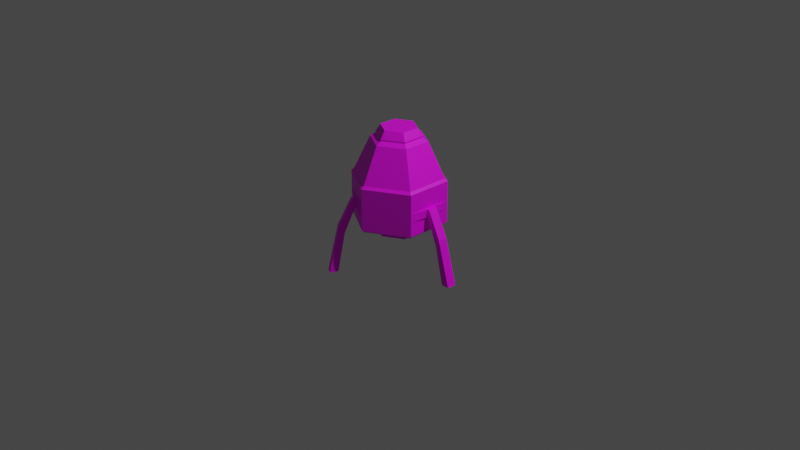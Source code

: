 # Source: ruined_lander_0.blend  (saved by Blender 3.4.6; exported with 4.5.12 LTS)
import bpy
from mathutils import Matrix  # noqa: F401  (used for matrix-valued properties, if any)

bpy.ops.wm.read_factory_settings(use_empty=True)
scene = bpy.context.scene
scene.name = 'Scene'

# ---- collections
col_collection = bpy.data.collections.new('Collection'); scene.collection.children.link(col_collection)

# ---- images (referenced by path relative to the original .blend; pixels are not part of the script)
import os
ASSET_DIR = os.environ.get("B2B_ASSET_DIR", "")  # directory of the original .blend (textures are referenced by path, not embedded)
HERE = os.path.dirname(os.path.abspath(__file__))  # packed textures are extracted next to this script under _unpacked/

def load_image(name, relpath, width, height, colorspace="sRGB"):
    """Load a texture the original file referenced (path relative to the .blend, or extracted next to this script)."""
    p = next((c for c in (os.path.join(HERE, relpath), os.path.join(ASSET_DIR, relpath)) if relpath and os.path.exists(c)), "")
    if p:
        img = bpy.data.images.load(p, check_existing=True)
        img.name = name
    else:  # same state as the original file: an image datablock whose file is absent (Cycles renders it pink)
        img = bpy.data.images.new(name, width, height)
        img.source = "FILE"
        img.filepath = "//" + (relpath or name)
    img.colorspace_settings.name = colorspace
    return img
img_magma_lava_hot_png = load_image('magma_lava_hot.png', 'magma_lava_hot.png', 1024, 1024, 'sRGB')
img_magma_pumice_png = load_image('magma_pumice.png', 'magma_pumice.png', 1024, 1024, 'sRGB')
img_magma_ash_png = load_image('magma_ash.png', 'magma_ash.png', 1024, 1024, 'sRGB')

# ---- materials (node trees are filled in below, after node groups)
mat_computer = bpy.data.materials.new('computer')
mat_computer.use_transparent_shadow = False
mat_body = bpy.data.materials.new('body')
mat_body.use_transparent_shadow = False
mat_accent = bpy.data.materials.new('accent')
mat_accent.use_transparent_shadow = False

# ---- material node trees
mat_computer.use_nodes = True; mat_computer.node_tree.nodes.clear()
_N = mat_computer.node_tree.nodes; _L = mat_computer.node_tree.links
n0 = _N.new('ShaderNodeBsdfPrincipled'); n0.name = 'Principled BSDF'; n0.location = (10, 300)
n0.distribution = 'GGX'
n0.subsurface_method = 'RANDOM_WALK_SKIN'
n0.inputs[3].default_value = 1.45
n0.inputs[27].default_value = (0.0, 0.0, 0.0, 1.0)
n0.inputs[28].default_value = 1.0
n1 = _N.new('ShaderNodeOutputMaterial'); n1.name = 'Material Output'; n1.location = (300, 300)
n2 = _N.new('ShaderNodeTexImage'); n2.name = 'Image Texture'; n2.location = (-476, 185)
n2.image = img_magma_lava_hot_png
_L.new(n0.outputs[0], n1.inputs[0])
_L.new(n2.outputs[0], n0.inputs[0])
n1.is_active_output = True
mat_body.use_nodes = True; mat_body.node_tree.nodes.clear()
_N = mat_body.node_tree.nodes; _L = mat_body.node_tree.links
n0 = _N.new('ShaderNodeBsdfPrincipled'); n0.name = 'Principled BSDF'; n0.location = (10, 300)
n0.distribution = 'GGX'
n0.subsurface_method = 'RANDOM_WALK_SKIN'
n0.inputs[3].default_value = 1.45
n0.inputs[27].default_value = (0.0, 0.0, 0.0, 1.0)
n0.inputs[28].default_value = 1.0
n1 = _N.new('ShaderNodeOutputMaterial'); n1.name = 'Material Output'; n1.location = (300, 300)
n2 = _N.new('ShaderNodeTexImage'); n2.name = 'Image Texture'; n2.location = (-337, 217)
n2.image = img_magma_pumice_png
_L.new(n0.outputs[0], n1.inputs[0])
_L.new(n2.outputs[0], n0.inputs[0])
n1.is_active_output = True
mat_accent.use_nodes = True; mat_accent.node_tree.nodes.clear()
_N = mat_accent.node_tree.nodes; _L = mat_accent.node_tree.links
n0 = _N.new('ShaderNodeBsdfPrincipled'); n0.name = 'Principled BSDF'; n0.location = (10, 300)
n0.distribution = 'GGX'
n0.subsurface_method = 'RANDOM_WALK_SKIN'
n0.inputs[3].default_value = 1.45
n0.inputs[27].default_value = (0.0, 0.0, 0.0, 1.0)
n0.inputs[28].default_value = 1.0
n1 = _N.new('ShaderNodeOutputMaterial'); n1.name = 'Material Output'; n1.location = (300, 300)
n2 = _N.new('ShaderNodeTexImage'); n2.name = 'Image Texture'; n2.location = (-293, 32)
n2.image = img_magma_ash_png
_L.new(n0.outputs[0], n1.inputs[0])
_L.new(n2.outputs[0], n0.inputs[0])
n1.is_active_output = True

# ---- world
world_world = bpy.data.worlds.new('World'); scene.world = world_world
world_world.use_nodes = True; world_world.node_tree.nodes.clear()
_N = world_world.node_tree.nodes; _L = world_world.node_tree.links
n0 = _N.new('ShaderNodeOutputWorld'); n0.name = 'World Output'; n0.location = (300, 300)
n1 = _N.new('ShaderNodeBackground'); n1.name = 'Background'; n1.location = (10, 300)
n1.inputs[0].default_value = (0.05088, 0.05088, 0.05088, 1.0)
_L.new(n1.outputs[0], n0.inputs[0])
n0.is_active_output = True
world_world.color = (0.05088, 0.05088, 0.05088)
world_world.use_sun_shadow = False
world_world.sun_shadow_jitter_overblur = 0.0

# ---- cameras
cam_camera = bpy.data.cameras.new('Camera')
cam_camera.clip_end = 100.0
cam_camera.ortho_scale = 7.314

# ---- lights
light_light = bpy.data.lights.new('Light', 'POINT')
light_light.transmission_factor = 0.0
light_light.energy = 1000.0
light_light.shadow_soft_size = 0.1
light_light.shadow_maximum_resolution = 0.006
light_light.use_absolute_resolution = True

# ---- meshes
me_lander_object = bpy.data.meshes.new('lander_object')
me_lander_object.from_pydata([(-0.0008999, 0.9982, 0.06921), (-0.0008999, 0.9373, 1.016), (-0.0008999, 0.9982, 0.9637), (0.8651, 0.4982, 0.06921), (0.8124, 0.4678, 1.016), (0.8651, 0.4982, 0.9637), (0.8651, -0.5018, 0.06921), (0.8124, -0.4713, 1.016), (0.8651, -0.5018, 0.9637), (-0.0008999, -1.002, 0.06921), (-0.0008999, -0.9409, 1.016), (-0.0008999, -1.002, 0.9637), (-0.8669, -0.5018, 0.06921), (-0.8142, -0.4713, 1.016), (-0.8669, -0.5018, 0.9637), (-0.8669, 0.4982, 0.06921), (-0.8142, 0.4678, 1.016), (-0.8669, 0.4982, 0.9637), (-0.419, 0.2396, 1.822), (-0.515, 0.2951, 1.757), (-0.419, -0.2432, 1.822), (-0.515, -0.2986, 1.757), (-0.0008999, -0.4846, 1.822), (-0.0008999, -0.5955, 1.757), (0.4172, -0.2432, 1.822), (0.5132, -0.2986, 1.757), (0.4172, 0.2396, 1.822), (0.5132, 0.2951, 1.757), (-0.0008999, 0.481, 1.822), (-0.0008999, 0.5919, 1.757), (0.33, 0.1893, 2.016), (0.4172, 0.2396, 1.859), (0.33, -0.1928, 2.016), (0.4172, -0.2432, 1.859), (-0.0008999, -0.3839, 2.016), (-0.0008999, -0.4846, 1.859), (-0.3318, -0.1928, 2.016), (-0.419, -0.2432, 1.859), (-0.0008999, 0.3804, 2.016), (-0.0008999, 0.481, 1.859), (-0.3318, 0.1893, 2.016), (-0.419, 0.2396, 1.859), (-0.0008999, 0.9982, 0.3823), (0.8651, 0.4982, 0.3823), (-0.8669, 0.4982, 0.3823), (0.8651, -0.5018, 0.3823), (-0.0008999, -1.002, 0.3823), (-0.8669, -0.5018, 0.3823), (-0.0008999, 0.9982, 0.5567), (-0.8669, 0.4982, 0.5567), (0.8651, 0.4982, 0.5567), (0.8651, -0.5018, 0.5567), (-0.0008999, -1.002, 0.5567), (-0.8669, -0.5018, 0.5567), (0.8997, 0.09822, 0.5567), (0.8997, 0.09822, 0.3823), (0.8997, -0.1018, 0.5567), (0.8997, -0.1018, 0.3823), (-0.3821, -0.8217, 0.5567), (-0.3821, -0.8217, 0.3823), (-0.5204, -0.7418, 0.5567), (-0.5204, -0.7418, 0.3823), (-0.5378, 0.7282, 0.3823), (-0.3646, 0.8282, 0.3823), (-0.3646, 0.8282, 0.5567), (-0.5378, 0.7282, 0.5567), (0.964, 0.09822, 0.5537), (0.9189, 0.09822, 0.3853), (0.964, -0.1018, 0.5537), (0.9189, -0.1018, 0.3853), (-0.4191, -0.8818, 0.5537), (-0.3888, -0.8373, 0.3878), (-0.5553, -0.7984, 0.5512), (-0.525, -0.754, 0.3853), (-0.5516, 0.7499, 0.385), (-0.3775, 0.8484, 0.3828), (-0.3925, 0.8787, 0.554), (-0.5666, 0.7802, 0.5562), (1.24, 0.09822, -0.004767), (1.153, 0.09822, -0.1558), (1.24, -0.1018, -0.004767), (1.153, -0.1018, -0.1558), (-0.5726, -1.131, -0.03412), (-0.5004, -1.026, -0.1535), (-0.7035, -1.039, -0.03306), (-0.6313, -0.9345, -0.1524), (-0.662, 0.9436, -0.1309), (-0.4846, 1.036, -0.1285), (-0.538, 1.135, 0.004865), (-0.7154, 1.043, 0.002389), (1.514, 0.09822, -0.9518), (1.34, 0.09822, -0.9518), (1.514, -0.1018, -0.9518), (1.34, -0.1018, -0.9518), (-0.6732, -1.294, -1.029), (-0.5976, -1.137, -1.021), (-0.8171, -1.225, -1.031), (-0.7414, -1.068, -1.022), (-0.7623, 1.108, -0.9666), (-0.5714, 1.167, -0.9589), (-0.6218, 1.333, -0.9795), (-0.8127, 1.274, -0.9872), (-0.0008999, 0.2778, 0.01646), (-0.0008999, 0.9425, 0.02095), (0.2412, 0.138, 0.01646), (0.8169, 0.4704, 0.02095), (0.2412, -0.1415, 0.01646), (0.8169, -0.4739, 0.02095), (-0.0008999, -0.2813, 0.01646), (-0.0008999, -0.9461, 0.02095), (-0.243, -0.1415, 0.01646), (-0.8187, -0.4739, 0.02095), (-0.243, 0.138, 0.01646), (-0.8187, 0.4704, 0.02095), (0.4106, 0.2358, -0.2335), (-0.0008999, 0.4734, -0.2335), (0.4106, -0.2394, -0.2335), (-0.0008999, -0.477, -0.2335), (-0.4124, -0.2394, -0.2335), (-0.4124, 0.2358, -0.2335)], [], [(49, 17, 2, 48), (51, 8, 11, 52), (52, 11, 14, 53), (53, 14, 17, 49), (50, 5, 8, 51), (13, 10, 23, 21), (22, 24, 33, 35), (48, 2, 5, 50), (108, 110, 118, 117), (5, 2, 1, 4), (6, 9, 109, 107), (8, 5, 4, 7), (9, 12, 111, 109), (11, 8, 7, 10), (12, 15, 113, 111), (14, 11, 10, 13), (17, 14, 13, 16), (0, 3, 105, 103), (2, 17, 16, 1), (3, 6, 107, 105), (10, 7, 25, 23), (7, 4, 27, 25), (18, 20, 37, 41), (4, 1, 29, 27), (1, 16, 19, 29), (18, 28, 29, 19), (20, 18, 19, 21), (22, 20, 21, 23), (24, 22, 23, 25), (26, 24, 25, 27), (28, 26, 27, 29), (16, 13, 21, 19), (20, 22, 35, 37), (30, 38, 40, 36, 34, 32), (28, 18, 41, 39), (26, 28, 39, 31), (30, 32, 33, 31), (34, 36, 37, 35), (40, 38, 39, 41), (38, 30, 31, 39), (32, 34, 35, 33), (36, 40, 41, 37), (24, 26, 31, 33), (0, 42, 43, 3), (3, 43, 45, 6), (12, 47, 44, 15), (9, 46, 47, 12), (6, 45, 46, 9), (15, 44, 42, 0), (42, 48, 50, 43), (44, 49, 65, 62), (47, 53, 49, 44), (49, 48, 64, 65), (45, 51, 52, 46), (47, 46, 59, 61), (57, 55, 67, 69), (64, 63, 75, 76), (55, 54, 66, 67), (51, 45, 57, 56), (45, 43, 55, 57), (52, 53, 60, 58), (46, 52, 58, 59), (42, 44, 62, 63), (43, 50, 54, 55), (53, 47, 61, 60), (48, 42, 63, 64), (50, 51, 56, 54), (77, 76, 88, 89), (69, 67, 79, 81), (76, 75, 87, 88), (65, 64, 76, 77), (56, 57, 69, 68), (62, 65, 77, 74), (61, 59, 71, 73), (59, 58, 70, 71), (54, 56, 68, 66), (63, 62, 74, 75), (60, 61, 73, 72), (58, 60, 72, 70), (81, 79, 91, 93), (88, 87, 99, 100), (79, 78, 90, 91), (68, 69, 81, 80), (74, 77, 89, 86), (73, 71, 83, 85), (71, 70, 82, 83), (66, 68, 80, 78), (75, 74, 86, 87), (72, 73, 85, 84), (70, 72, 84, 82), (67, 66, 78, 79), (91, 90, 92, 93), (95, 94, 96, 97), (98, 101, 100, 99), (89, 88, 100, 101), (80, 81, 93, 92), (86, 89, 101, 98), (85, 83, 95, 97), (83, 82, 94, 95), (78, 80, 92, 90), (87, 86, 98, 99), (84, 85, 97, 96), (82, 84, 96, 94), (104, 102, 103, 105), (106, 104, 105, 107), (108, 106, 107, 109), (110, 108, 109, 111), (112, 110, 111, 113), (102, 112, 113, 103), (15, 0, 103, 113), (115, 114, 116, 117, 118, 119), (112, 102, 115, 119), (104, 106, 116, 114), (110, 112, 119, 118), (102, 104, 114, 115), (106, 108, 117, 116)])
me_lander_object.polygons.foreach_set('material_index', [0, 0, 0, 0, 0, 1, 2, 0, 1, 0, 0, 0, 0, 0, 0, 0, 0, 0, 0, 0, 1, 1, 2, 1, 1, 1, 1, 1, 1, 1, 1, 1, 2, 2, 2, 2, 2, 2, 2, 2, 2, 2, 2, 0, 0, 0, 0, 0, 0, 0, 0, 0, 0, 0, 0, 0, 0, 0, 0, 0, 0, 0, 0, 0, 0, 0, 0, 2, 1, 1, 0, 0, 0, 0, 0, 0, 0, 0, 0, 1, 1, 1, 1, 1, 1, 1, 2, 1, 1, 2, 1, 1, 1, 1, 2, 1, 1, 1, 1, 2, 1, 1, 2, 0, 0, 0, 0, 0, 0, 0, 1, 1, 1, 1, 1, 1])
_uv = me_lander_object.uv_layers.new(name='UVMap')
_uv.uv.foreach_set('vector', [1.0, 0.545, 1.0, 1.0, 0.0, 1.0, 0.0, 0.545, 1.0, 0.545, 1.0, 1.0, 0.0, 1.0, 0.0, 0.545, 1.0, 0.545, 1.0, 1.0, 0.0, 1.0, 0.0, 0.545, 1.0, 0.545, 1.0, 1.0, 0.0, 1.0, 0.0, 0.545, 1.0, 0.545, 1.0, 1.0, 0.0, 1.0, 0.0, 0.545, 0.03046, 0.5019, 0.2636, 0.09429, 0.2636, 0.09429, 0.03046, 0.5019, 0.2975, 0.1524, 0.6998, 0.1508, 0.6998, 0.1508, 0.2975, 0.1524, 1.0, 0.545, 1.0, 1.0, 0.0, 1.0, 0.0, 0.545, 0.2662, 0.09449, 0.03412, 0.4984, 0.03412, 0.4984, 0.2662, 0.09449, 1.0, 0.498, 0.7517, 0.932, 0.7364, 0.9057, 0.9695, 0.4981, 0.7491, 0.06393, 0.2491, 0.06498, 0.2631, 0.08908, 0.7352, 0.08809, 0.7483, 0.066, 1.0, 0.498, 0.9695, 0.4981, 0.7332, 0.09243, 0.2491, 0.06498, 1.103e-06, 0.4985, 0.02787, 0.4985, 0.2631, 0.08908, 0.2483, 0.06798, 0.7483, 0.066, 0.7332, 0.09243, 0.2636, 0.09429, 1.103e-06, 0.4985, 0.2509, 0.931, 0.2648, 0.9068, 0.02787, 0.4985, 3.934e-06, 0.502, 0.2483, 0.06798, 0.2636, 0.09429, 0.03046, 0.5019, 0.2517, 0.934, 3.934e-06, 0.502, 0.03046, 0.5019, 0.2668, 0.9076, 0.7509, 0.93, 1.0, 0.4964, 0.9721, 0.4965, 0.7369, 0.9058, 0.7517, 0.932, 0.2517, 0.934, 0.2668, 0.9076, 0.7364, 0.9057, 1.0, 0.4964, 0.7491, 0.06393, 0.7352, 0.08809, 0.9721, 0.4965, 0.2636, 0.09429, 0.7332, 0.09243, 0.7332, 0.09243, 0.2636, 0.09429, 0.7332, 0.09243, 0.9695, 0.4981, 0.9695, 0.4981, 0.7332, 0.09243, 0.3002, 0.8492, 0.09769, 0.5016, 0.09769, 0.5016, 0.3002, 0.8492, 0.9695, 0.4981, 0.7364, 0.9057, 0.7364, 0.9057, 0.9695, 0.4981, 0.7364, 0.9057, 0.2668, 0.9076, 0.2668, 0.9076, 0.7364, 0.9057, 0.3002, 0.8492, 0.7025, 0.8476, 0.7364, 0.9057, 0.2668, 0.9076, 0.09769, 0.5016, 0.3002, 0.8492, 0.2668, 0.9076, 0.03046, 0.5019, 0.2975, 0.1524, 0.09769, 0.5016, 0.03046, 0.5019, 0.2636, 0.09429, 0.6998, 0.1508, 0.2975, 0.1524, 0.2636, 0.09429, 0.7332, 0.09243, 0.9023, 0.4984, 0.6998, 0.1508, 0.7332, 0.09243, 0.9695, 0.4981, 0.7025, 0.8476, 0.9023, 0.4984, 0.9695, 0.4981, 0.7364, 0.9057, 0.2668, 0.9076, 0.03046, 0.5019, 0.03046, 0.5019, 0.2668, 0.9076, 0.09769, 0.5016, 0.2975, 0.1524, 0.2975, 0.1524, 0.09769, 0.5016, 0.8184, 0.4987, 0.6603, 0.7751, 0.3419, 0.7764, 0.1816, 0.5013, 0.3397, 0.2249, 0.6581, 0.2236, 0.7025, 0.8476, 0.3002, 0.8492, 0.3002, 0.8492, 0.7025, 0.8476, 0.9023, 0.4984, 0.7025, 0.8476, 0.7025, 0.8476, 0.9023, 0.4984, 0.8184, 0.4987, 0.6581, 0.2236, 0.6998, 0.1508, 0.9023, 0.4984, 0.3397, 0.2249, 0.1816, 0.5013, 0.09769, 0.5016, 0.2975, 0.1524, 0.3419, 0.7764, 0.6603, 0.7751, 0.7025, 0.8476, 0.3002, 0.8492, 0.6603, 0.7751, 0.8184, 0.4987, 0.9023, 0.4984, 0.7025, 0.8476, 0.6581, 0.2236, 0.3397, 0.2249, 0.2975, 0.1524, 0.6998, 0.1508, 0.1816, 0.5013, 0.3419, 0.7764, 0.3002, 0.8492, 0.09769, 0.5016, 0.6998, 0.1508, 0.9023, 0.4984, 0.9023, 0.4984, 0.6998, 0.1508, 1.0, 0.0, 1.0, 0.35, 0.0, 0.35, 0.0, 0.0, 1.0, 0.0, 1.0, 0.35, 0.0, 0.35, 0.0, 0.0, 1.0, 0.0, 1.0, 0.35, 0.0, 0.35, 0.0, 0.0, 1.0, 0.0, 1.0, 0.35, 0.0, 0.35, 0.0, 0.0, 1.0, 0.0, 1.0, 0.35, 0.0, 0.35, 0.0, 0.0, 1.0, 0.0, 1.0, 0.35, 0.0, 0.35, 0.0, 0.0, 1.0, 0.35, 1.0, 0.545, 0.0, 0.545, 0.0, 0.35, 0.1667, 0.6829, 0.1667, 0.7701, 0.1667, 0.7701, 0.1667, 0.6829, 1.0, 0.35, 1.0, 0.545, 0.0, 0.545, 0.0, 0.35, 0.1998, 1.0, -8.941e-08, 1.0, -8.941e-08, 1.0, 0.1998, 1.0, 1.0, 0.35, 1.0, 0.545, 0.0, 0.545, 0.0, 0.35, 0.3995, 6.735e-06, 0.5993, 6.735e-06, 0.5993, 6.735e-06, 0.3995, 6.735e-06, 0.6667, 0.6829, 0.8333, 0.6829, 0.8333, 0.6829, 0.6667, 0.6829, 1.0, 0.7701, 1.0, 0.6829, 1.0, 0.6829, 1.0, 0.7701, 0.8333, 0.6829, 0.8333, 0.7701, 0.8333, 0.7701, 0.8333, 0.6829, 0.6667, 0.7701, 0.6667, 0.6829, 0.6667, 0.6829, 0.6667, 0.7701, 0.7991, 6.735e-06, 0.9988, 6.735e-06, 0.9988, 6.735e-06, 0.7991, 6.735e-06, 0.5993, 1.0, 0.3995, 1.0, 0.3995, 1.0, 0.5993, 1.0, 0.5, 0.6829, 0.5, 0.7701, 0.5, 0.7701, 0.5, 0.6829, -8.941e-08, 6.735e-06, 0.1998, 6.735e-06, 0.1998, 6.735e-06, -8.941e-08, 6.735e-06, 0.8333, 0.6829, 0.8333, 0.7701, 0.8333, 0.7701, 0.8333, 0.6829, 0.3333, 0.7701, 0.3333, 0.6829, 0.3333, 0.6829, 0.3333, 0.7701, 1.0, 0.7701, 1.0, 0.6829, 1.0, 0.6829, 1.0, 0.7701, 0.9988, 1.0, 0.7991, 1.0, 0.7991, 1.0, 0.9988, 1.0, 0.1667, 0.7701, -8.941e-08, 0.7701, -8.941e-08, 0.7701, 0.1667, 0.7701, 0.6667, 0.6829, 0.8333, 0.6829, 0.8333, 0.6829, 0.6667, 0.6829, 1.0, 0.7701, 1.0, 0.6829, 1.0, 0.6829, 1.0, 0.7701, 0.1667, 0.7701, -8.941e-08, 0.7701, -8.941e-08, 0.7701, 0.1667, 0.7701, 0.6667, 0.7701, 0.6667, 0.6829, 0.6667, 0.6829, 0.6667, 0.7701, 0.1667, 0.6829, 0.1667, 0.7701, 0.1667, 0.7701, 0.1667, 0.6829, 0.3333, 0.6829, 0.5, 0.6829, 0.5, 0.6829, 0.3333, 0.6829, 0.5, 0.6829, 0.5, 0.7701, 0.5, 0.7701, 0.5, 0.6829, 0.8333, 0.7701, 0.6667, 0.7701, 0.6667, 0.7701, 0.8333, 0.7701, -8.941e-08, 0.6829, 0.1667, 0.6829, 0.1667, 0.6829, -8.941e-08, 0.6829, 0.3333, 0.7701, 0.3333, 0.6829, 0.3333, 0.6829, 0.3333, 0.7701, 0.5, 0.7701, 0.3333, 0.7701, 0.3333, 0.7701, 0.5, 0.7701, 0.6667, 0.6829, 0.8333, 0.6829, 0.8333, 0.6829, 0.6667, 0.6829, 1.0, 0.7701, 1.0, 0.6829, 1.0, 0.6829, 1.0, 0.7701, 0.8333, 0.6829, 0.8333, 0.7701, 0.8333, 0.7701, 0.8333, 0.6829, 0.6667, 0.7701, 0.6667, 0.6829, 0.6667, 0.6829, 0.6667, 0.7701, 0.1667, 0.6829, 0.1667, 0.7701, 0.1667, 0.7701, 0.1667, 0.6829, 0.3333, 0.6829, 0.5, 0.6829, 0.5, 0.6829, 0.3333, 0.6829, 0.5, 0.6829, 0.5, 0.7701, 0.5, 0.7701, 0.5, 0.6829, 0.8333, 0.7701, 0.6667, 0.7701, 0.6667, 0.7701, 0.8333, 0.7701, -8.941e-08, 0.6829, 0.1667, 0.6829, 0.1667, 0.6829, -8.941e-08, 0.6829, 0.3333, 0.7701, 0.3333, 0.6829, 0.3333, 0.6829, 0.3333, 0.7701, 0.5, 0.7701, 0.3333, 0.7701, 0.3333, 0.7701, 0.5, 0.7701, 0.8333, 0.6829, 0.8333, 0.7701, 0.8333, 0.7701, 0.8333, 0.6829, 1.0, 0.0, 1.0, 1.0, 0.0, 1.0, 0.0, 0.0, 1.0, 0.0, 1.0, 1.0, 0.0, 1.0, 0.0, 0.0, 1.0, 0.0, 1.0, 1.0, 0.0, 1.0, 0.0, 0.0, 0.1667, 0.7701, -8.941e-08, 0.7701, -8.941e-08, 0.7701, 0.1667, 0.7701, 0.6667, 0.7701, 0.6667, 0.6829, 0.6667, 0.6829, 0.6667, 0.7701, 0.1667, 0.6829, 0.1667, 0.7701, 0.1667, 0.7701, 0.1667, 0.6829, 0.3333, 0.6829, 0.5, 0.6829, 0.5, 0.6829, 0.3333, 0.6829, 0.5, 0.6829, 0.5, 0.7701, 0.5, 0.7701, 0.5, 0.6829, 0.8333, 0.7701, 0.6667, 0.7701, 0.6667, 0.7701, 0.8333, 0.7701, -8.941e-08, 0.6829, 0.1667, 0.6829, 0.1667, 0.6829, -8.941e-08, 0.6829, 0.3333, 0.7701, 0.3333, 0.6829, 0.3333, 0.6829, 0.3333, 0.7701, 0.5, 0.7701, 0.3333, 0.7701, 0.3333, 0.7701, 0.5, 0.7701, 0.9659, 0.4965, 0.7338, 0.9004, 0.7369, 0.9058, 0.9721, 0.4965, 0.7321, 0.09351, 0.9659, 0.4965, 0.9721, 0.4965, 0.7352, 0.08809, 0.2662, 0.09449, 0.7321, 0.09351, 0.7352, 0.08809, 0.2631, 0.08908, 0.03412, 0.4984, 0.2662, 0.09449, 0.2631, 0.08908, 0.02787, 0.4985, 0.2679, 0.9014, 0.03412, 0.4984, 0.02787, 0.4985, 0.2648, 0.9068, 0.7338, 0.9004, 0.2679, 0.9014, 0.2648, 0.9068, 0.7369, 0.9058, 0.2509, 0.931, 0.7509, 0.93, 0.7369, 0.9058, 0.2648, 0.9068, 0.7338, 0.9004, 0.9659, 0.4965, 0.7321, 0.09351, 0.2662, 0.09449, 0.03412, 0.4984, 0.2679, 0.9014, 0.2679, 0.9014, 0.7338, 0.9004, 0.7338, 0.9004, 0.2679, 0.9014, 0.9659, 0.4965, 0.7321, 0.09351, 0.7321, 0.09351, 0.9659, 0.4965, 0.03412, 0.4984, 0.2679, 0.9014, 0.2679, 0.9014, 0.03412, 0.4984, 0.7338, 0.9004, 0.9659, 0.4965, 0.9659, 0.4965, 0.7338, 0.9004, 0.7321, 0.09351, 0.2662, 0.09449, 0.2662, 0.09449, 0.7321, 0.09351])
me_lander_object.materials.append(mat_computer)
me_lander_object.materials.append(mat_body)
me_lander_object.materials.append(mat_accent)
me_lander_object.update()

# ---- objects
ob_light = bpy.data.objects.new('Light', light_light)
ob_camera = bpy.data.objects.new('Camera', cam_camera)
ob_lander = bpy.data.objects.new('Lander', me_lander_object)

# ---- transforms, parenting, visibility, modifiers, constraints
ob_light.location = (4.076, 1.005, 5.904)
ob_light.rotation_euler = (0.6503, 0.05522, 1.866)
ob_light.lock_rotations_4d = False
ob_light.empty_display_type = 'ARROWS'
ob_light.color = (0.0, 0.0, 0.0, 0.0)
ob_light.lineart.crease_threshold = 0.0
ob_camera.location = (7.359, -6.926, 4.958)
ob_camera.rotation_euler = (1.109, 0.0, 0.8149)
ob_camera.lock_rotations_4d = False
ob_camera.empty_display_type = 'ARROWS'
ob_camera.color = (0.0, 0.0, 0.0, 0.0)
ob_camera.display_type = 'WIRE'
ob_camera.lineart.crease_threshold = 0.0
ob_lander.location = (0.0, 0.0, 0.0)
ob_lander.scale = (0.5, 0.5, 0.5)
ob_lander.lock_scale = (True, True, True)

# ---- collection membership
col_collection.objects.link(ob_light)
col_collection.objects.link(ob_camera)
col_collection.objects.link(ob_lander)

# ---- scene / render settings (as saved in the file)
scene.camera = ob_camera
scene.frame_start = 1; scene.frame_end = 250; scene.frame_set(1)
scene.render.engine = 'BLENDER_EEVEE_NEXT'
scene.cycles.sampling_pattern = 'TABULATED_SOBOL'
scene.cycles.use_light_tree = False
scene.view_settings.view_transform = 'Filmic'
bpy.context.view_layer.update()
